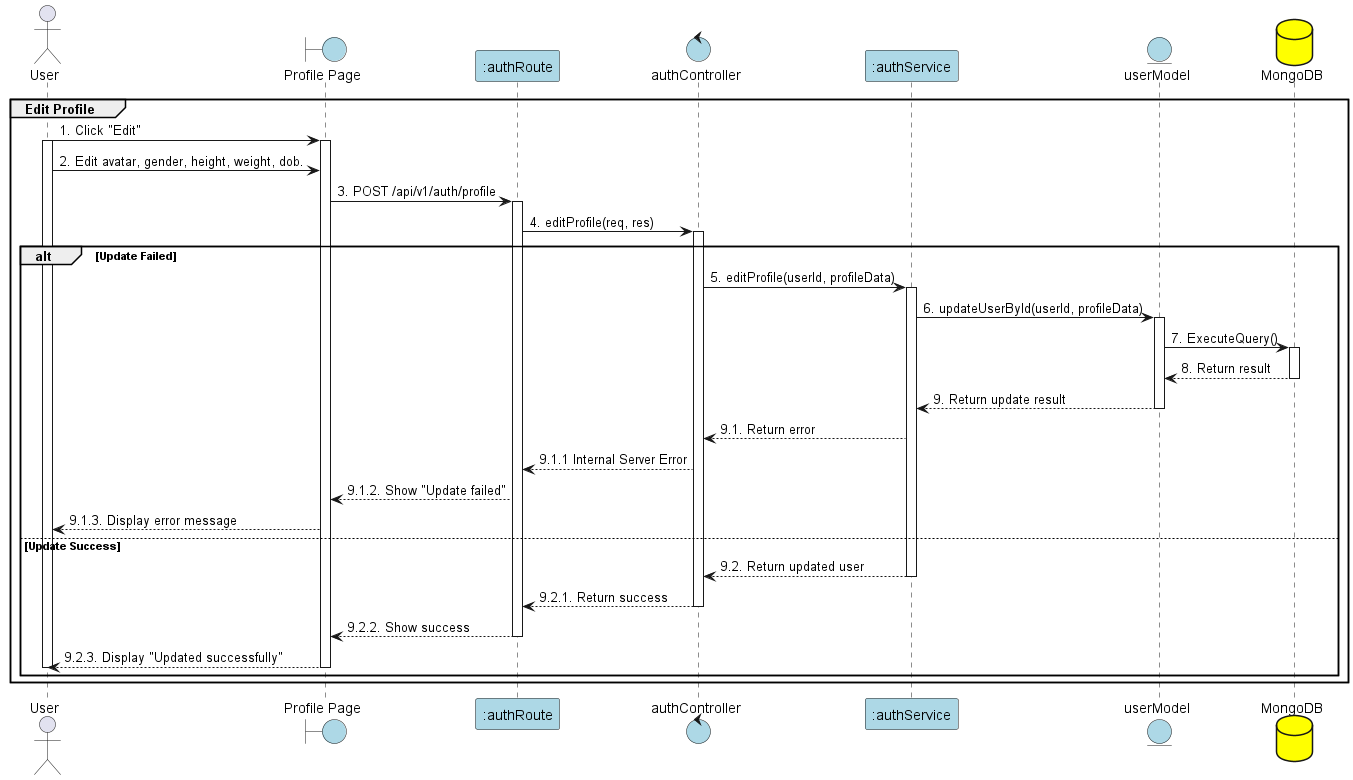

The diagram above was rendered by PlantUML. Its source (embedded in the PNG):
@startuml EditProfile

actor User
boundary "Profile Page" as View #lightblue
participant ":authRoute" as Route #lightblue
control "authController" as Controller #lightblue
participant ":authService" as Service #lightblue
entity "userModel" as Model #lightblue
database "MongoDB" as MongoDB #yellow

group Edit Profile
User -> View: 1. Click "Edit"
activate View
activate User
User -> View: 2. Edit avatar, gender, height, weight, dob.


View -> Route: 3. POST /api/v1/auth/profile
activate Route

Route -> Controller: 4. editProfile(req, res)
activate Controller

alt Update Failed
    Controller -> Service: 5. editProfile(userId, profileData)
    activate Service

    Service -> Model: 6. updateUserById(userId, profileData)
    activate Model

    Model -> MongoDB: 7. ExecuteQuery()
    activate MongoDB
    MongoDB --> Model: 8. Return result
    deactivate MongoDB

    Model --> Service: 9. Return update result
    deactivate Model


    Service --> Controller: 9.1. Return error
    Controller --> Route: 9.1.1 Internal Server Error
    Route --> View: 9.1.2. Show "Update failed"
    View --> User: 9.1.3. Display error message
else Update Success
    Service --> Controller: 9.2. Return updated user
    deactivate Service
    Controller --> Route: 9.2.1. Return success
    deactivate Controller
    Route --> View: 9.2.2. Show success
    deactivate Route
    View --> User: 9.2.3. Display "Updated successfully"
    deactivate View
    deactivate User
end
end
@enduml